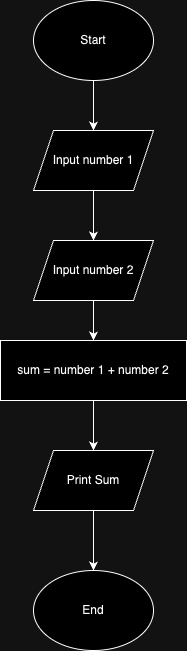

The diagram above was exported from draw.io. Its source (the exported page's mxGraphModel, read from the mxfile embedded in the PNG):
<mxGraphModel dx="1026" dy="565" grid="1" gridSize="10" guides="1" tooltips="1" connect="1" arrows="1" fold="1" page="1" pageScale="1" pageWidth="827" pageHeight="1169" math="0" shadow="0">
  <root>
    <mxCell id="0" />
    <mxCell id="1" parent="0" />
    <mxCell id="c79qVOYAH07BEnK67_4h-4" style="edgeStyle=orthogonalEdgeStyle;rounded=0;orthogonalLoop=1;jettySize=auto;html=1;entryX=0.5;entryY=0;entryDx=0;entryDy=0;" edge="1" parent="1" source="c79qVOYAH07BEnK67_4h-1" target="c79qVOYAH07BEnK67_4h-2">
      <mxGeometry relative="1" as="geometry" />
    </mxCell>
    <mxCell id="c79qVOYAH07BEnK67_4h-1" value="Start" style="ellipse;whiteSpace=wrap;html=1;" vertex="1" parent="1">
      <mxGeometry x="354" y="40" width="120" height="80" as="geometry" />
    </mxCell>
    <mxCell id="c79qVOYAH07BEnK67_4h-6" value="" style="edgeStyle=orthogonalEdgeStyle;rounded=0;orthogonalLoop=1;jettySize=auto;html=1;" edge="1" parent="1" source="c79qVOYAH07BEnK67_4h-2" target="c79qVOYAH07BEnK67_4h-3">
      <mxGeometry relative="1" as="geometry" />
    </mxCell>
    <mxCell id="c79qVOYAH07BEnK67_4h-2" value="Input number 1" style="shape=parallelogram;perimeter=parallelogramPerimeter;whiteSpace=wrap;html=1;fixedSize=1;" vertex="1" parent="1">
      <mxGeometry x="354" y="170" width="120" height="60" as="geometry" />
    </mxCell>
    <mxCell id="c79qVOYAH07BEnK67_4h-7" value="" style="edgeStyle=orthogonalEdgeStyle;rounded=0;orthogonalLoop=1;jettySize=auto;html=1;" edge="1" parent="1" source="c79qVOYAH07BEnK67_4h-3" target="c79qVOYAH07BEnK67_4h-5">
      <mxGeometry relative="1" as="geometry" />
    </mxCell>
    <mxCell id="c79qVOYAH07BEnK67_4h-3" value="Input number 2" style="shape=parallelogram;perimeter=parallelogramPerimeter;whiteSpace=wrap;html=1;fixedSize=1;" vertex="1" parent="1">
      <mxGeometry x="354" y="280" width="120" height="60" as="geometry" />
    </mxCell>
    <mxCell id="c79qVOYAH07BEnK67_4h-9" value="" style="edgeStyle=orthogonalEdgeStyle;rounded=0;orthogonalLoop=1;jettySize=auto;html=1;" edge="1" parent="1" source="c79qVOYAH07BEnK67_4h-5" target="c79qVOYAH07BEnK67_4h-8">
      <mxGeometry relative="1" as="geometry" />
    </mxCell>
    <mxCell id="c79qVOYAH07BEnK67_4h-5" value="sum = number 1 + number 2" style="rounded=0;whiteSpace=wrap;html=1;" vertex="1" parent="1">
      <mxGeometry x="321" y="380" width="186" height="60" as="geometry" />
    </mxCell>
    <mxCell id="c79qVOYAH07BEnK67_4h-11" value="" style="edgeStyle=orthogonalEdgeStyle;rounded=0;orthogonalLoop=1;jettySize=auto;html=1;" edge="1" parent="1" source="c79qVOYAH07BEnK67_4h-8" target="c79qVOYAH07BEnK67_4h-10">
      <mxGeometry relative="1" as="geometry" />
    </mxCell>
    <mxCell id="c79qVOYAH07BEnK67_4h-8" value="Print Sum" style="shape=parallelogram;perimeter=parallelogramPerimeter;whiteSpace=wrap;html=1;fixedSize=1;" vertex="1" parent="1">
      <mxGeometry x="354" y="490" width="120" height="60" as="geometry" />
    </mxCell>
    <mxCell id="c79qVOYAH07BEnK67_4h-10" value="End" style="ellipse;whiteSpace=wrap;html=1;" vertex="1" parent="1">
      <mxGeometry x="354" y="610" width="120" height="80" as="geometry" />
    </mxCell>
  </root>
</mxGraphModel>